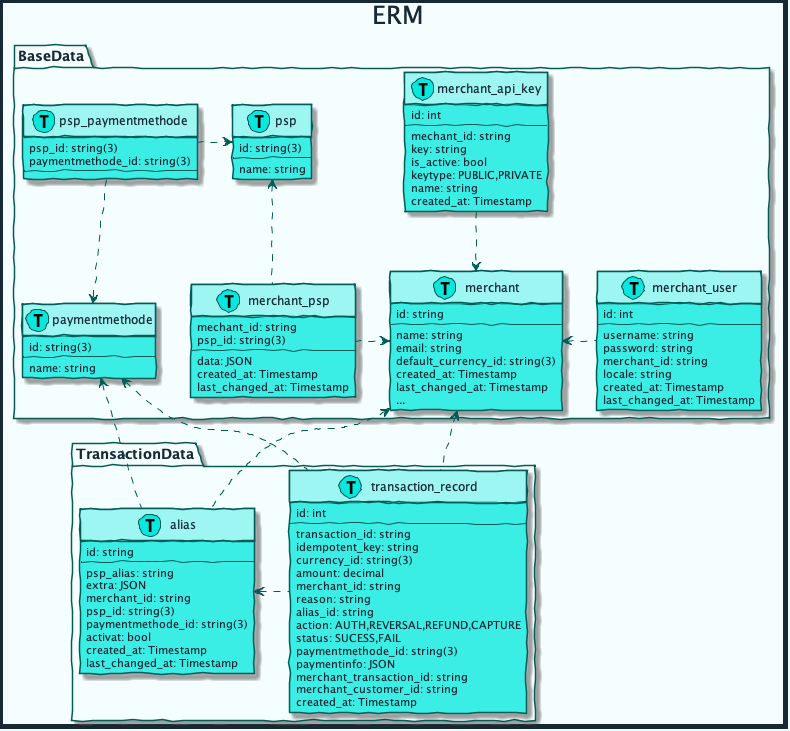

The diagram above was rendered by PlantUML. Its source (embedded in the PNG):
@startuml erm



skinparam handwritten true
skinparam sequenceMessageAlign center
skinparam ActorBackgroundColor #08E8DE
skinparam ActorBorderColor #035C58
skinparam ActorFontColor #172935
skinparam ActorFontName Raleway
skinparam ArrowColor #035C58
skinparam ArrowFontColor #172935
skinparam ArrowFontName Raleway
skinparam BackgroundColor #F5FEFE
skinparam ClassAttributeFontColor #172935
skinparam ClassAttributeFontName Raleway
skinparam ClassBackgroundColor #3AEDE5
skinparam ClassBorderColor #035C58
skinparam ClassFontColor #172935
skinparam ClassFontName Raleway
skinparam ClassHeaderBackgroundColor #9DF6F2
skinparam ComponentBackgroundColor #3AEDE5
skinparam ComponentBorderColor #035C58
skinparam ComponentFontColor #172935
skinparam ComponentFontName Raleway
skinparam ControlBackgroundColor #08E8DE
skinparam ControlBorderColor #035C58
skinparam ControlFontColor #172935
skinparam ControlFontName Raleway
skinparam DiagramBorderColor #172935
skinparam DiagramBorderThickness 5
skinparam EntityBackgroundColor #08E8DE
skinparam EntityBorderColor #035C58
skinparam EntityFontColor #172935
skinparam EntityFontName Raleway
skinparam PackageBackgroundColor #F5FEFE
skinparam PackageBorderColor #035C58
skinparam PackageFontColor #172935
skinparam PackageFontName Raleway
skinparam SequenceLifeLineBorderColor #035C58
skinparam SequenceTitleFontColor #172935
skinparam SequenceTitleFontName Raleway
skinparam SequenceTitleFontSize 25
skinparam TitleFontColor #172935
skinparam TitleFontName Raleway
skinparam TitleFontSize 25

title ERM

package BaseData {
    class psp << (T, #08E8DE) >>{
        id: string(3)
        --
        name: string
    }

    class paymentmethode << (T, #08E8DE) >>{
        id: string(3)
        --
        name: string
    }

    class psp_paymentmethode << (T, #08E8DE) >>{
        psp_id: string(3)
        paymentmethode_id: string(3)
        --
    }

    class merchant << (T, #08E8DE) >>{
        id: string
        --
        name: string 
        email: string
        default_currency_id: string(3)
        created_at: Timestamp
        last_changed_at: Timestamp
        ...
    }

    class merchant_api_key << (T, #08E8DE) >>{
        id: int
        --
        mechant_id: string
        key: string
        is_active: bool
        keytype: PUBLIC,PRIVATE
        name: string
        created_at: Timestamp
    }

    class merchant_psp << (T, #08E8DE) >>{
        mechant_id: string
        psp_id: string(3)
        --
        data: JSON
        created_at: Timestamp
        last_changed_at: Timestamp
    }

    class merchant_user << (T, #08E8DE) >>{
        id: int
        --
        username: string
        password: string
        merchant_id: string
        locale: string
        created_at: Timestamp
        last_changed_at: Timestamp
    }

    merchant_psp .> merchant
    psp <-. merchant_psp 
    merchant_api_key .-> merchant 
    merchant <. merchant_user 
    psp_paymentmethode .-> paymentmethode
    psp_paymentmethode .> psp
}

package TransactionData {
    class alias << (T, #08E8DE) >>{
        id: string
        --
        psp_alias: string
        extra: JSON
        merchant_id: string
        psp_id: string(3)
        paymentmethode_id: string(3)
        activat: bool
        created_at: Timestamp
        last_changed_at: Timestamp
    }

    class transaction_record << (T, #08E8DE) >>{
        id: int
        --
        transaction_id: string
        idempotent_key: string
        currency_id: string(3)
        amount: decimal
        merchant_id: string
        reason: string
        alias_id: string
        action: AUTH,REVERSAL,REFUND,CAPTURE
        status: SUCESS,FAIL
        paymentmethode_id: string(3)
        paymentinfo: JSON
        merchant_transaction_id: string
        merchant_customer_id: string
        created_at: Timestamp
    }

    alias <. transaction_record
}

paymentmethode <.- alias
merchant <.- alias
paymentmethode <.- transaction_record
merchant <.- transaction_record

@enduml